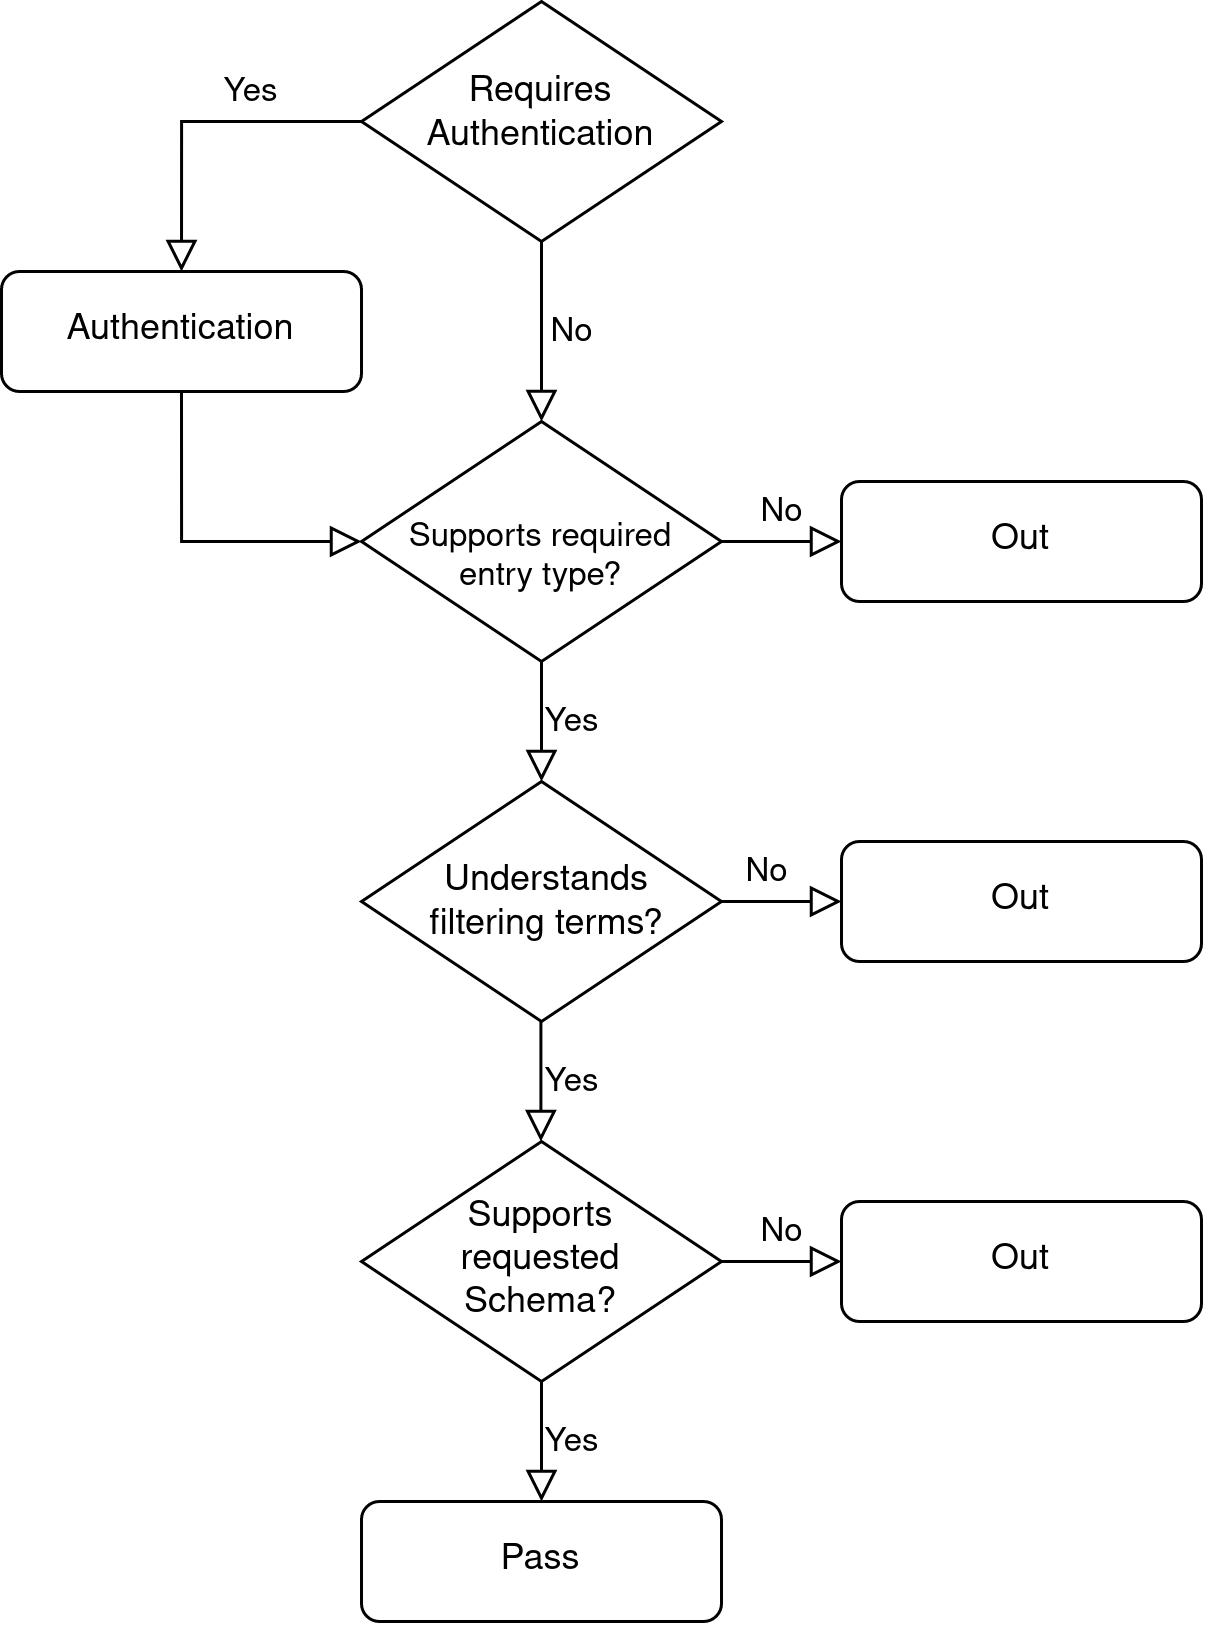

The diagram above was exported from draw.io. Its source (the exported page's mxGraphModel, read from the mxfile embedded in the PNG):
<mxGraphModel dx="989" dy="547" grid="1" gridSize="10" guides="1" tooltips="1" connect="1" arrows="1" fold="1" page="1" pageScale="1" pageWidth="827" pageHeight="1169" math="0" shadow="0">
  <root>
    <mxCell id="WIyWlLk6GJQsqaUBKTNV-0" />
    <mxCell id="WIyWlLk6GJQsqaUBKTNV-1" parent="WIyWlLk6GJQsqaUBKTNV-0" />
    <mxCell id="WIyWlLk6GJQsqaUBKTNV-2" value="No" style="rounded=0;html=1;jettySize=auto;orthogonalLoop=1;fontSize=11;endArrow=block;endFill=0;endSize=8;strokeWidth=1;shadow=0;labelBackgroundColor=none;edgeStyle=orthogonalEdgeStyle;entryX=0.5;entryY=0;entryDx=0;entryDy=0;" parent="WIyWlLk6GJQsqaUBKTNV-1" target="WIyWlLk6GJQsqaUBKTNV-6" edge="1">
      <mxGeometry x="0.25" y="10" relative="1" as="geometry">
        <mxPoint x="220" y="130" as="sourcePoint" />
        <mxPoint x="220" y="160" as="targetPoint" />
        <mxPoint as="offset" />
      </mxGeometry>
    </mxCell>
    <mxCell id="WIyWlLk6GJQsqaUBKTNV-4" value="Yes" style="rounded=0;html=1;jettySize=auto;orthogonalLoop=1;fontSize=11;endArrow=block;endFill=0;endSize=8;strokeWidth=1;shadow=0;labelBackgroundColor=none;edgeStyle=orthogonalEdgeStyle;" parent="WIyWlLk6GJQsqaUBKTNV-1" source="WIyWlLk6GJQsqaUBKTNV-6" edge="1">
      <mxGeometry y="10" relative="1" as="geometry">
        <mxPoint as="offset" />
        <mxPoint x="220" y="330" as="targetPoint" />
      </mxGeometry>
    </mxCell>
    <mxCell id="WIyWlLk6GJQsqaUBKTNV-5" value="No" style="edgeStyle=orthogonalEdgeStyle;rounded=0;html=1;jettySize=auto;orthogonalLoop=1;fontSize=11;endArrow=block;endFill=0;endSize=8;strokeWidth=1;shadow=0;labelBackgroundColor=none;" parent="WIyWlLk6GJQsqaUBKTNV-1" source="WIyWlLk6GJQsqaUBKTNV-6" target="WIyWlLk6GJQsqaUBKTNV-7" edge="1">
      <mxGeometry y="10" relative="1" as="geometry">
        <mxPoint as="offset" />
      </mxGeometry>
    </mxCell>
    <mxCell id="WIyWlLk6GJQsqaUBKTNV-6" value="&lt;div style=&quot;font-size: 11px;&quot; align=&quot;center&quot;&gt;Supports required entry type?&lt;/div&gt;" style="rhombus;whiteSpace=wrap;html=1;shadow=0;fontFamily=Helvetica;fontSize=12;align=center;strokeWidth=1;spacing=6;spacingTop=9;labelPosition=center;verticalLabelPosition=middle;verticalAlign=middle;" parent="WIyWlLk6GJQsqaUBKTNV-1" vertex="1">
      <mxGeometry x="160" y="210" width="120" height="80" as="geometry" />
    </mxCell>
    <mxCell id="WIyWlLk6GJQsqaUBKTNV-7" value="Out" style="rounded=1;whiteSpace=wrap;html=1;fontSize=12;glass=0;strokeWidth=1;shadow=0;" parent="WIyWlLk6GJQsqaUBKTNV-1" vertex="1">
      <mxGeometry x="320" y="230" width="120" height="40" as="geometry" />
    </mxCell>
    <mxCell id="WIyWlLk6GJQsqaUBKTNV-8" value="Yes" style="rounded=0;html=1;jettySize=auto;orthogonalLoop=1;fontSize=11;endArrow=block;endFill=0;endSize=8;strokeWidth=1;shadow=0;labelBackgroundColor=none;edgeStyle=orthogonalEdgeStyle;" parent="WIyWlLk6GJQsqaUBKTNV-1" source="WIyWlLk6GJQsqaUBKTNV-10" target="WIyWlLk6GJQsqaUBKTNV-11" edge="1">
      <mxGeometry y="10" relative="1" as="geometry">
        <mxPoint as="offset" />
      </mxGeometry>
    </mxCell>
    <mxCell id="WIyWlLk6GJQsqaUBKTNV-9" value="No" style="edgeStyle=orthogonalEdgeStyle;rounded=0;html=1;jettySize=auto;orthogonalLoop=1;fontSize=11;endArrow=block;endFill=0;endSize=8;strokeWidth=1;shadow=0;labelBackgroundColor=none;" parent="WIyWlLk6GJQsqaUBKTNV-1" source="WIyWlLk6GJQsqaUBKTNV-10" target="WIyWlLk6GJQsqaUBKTNV-12" edge="1">
      <mxGeometry y="10" relative="1" as="geometry">
        <mxPoint as="offset" />
      </mxGeometry>
    </mxCell>
    <mxCell id="WIyWlLk6GJQsqaUBKTNV-10" value="Supports requested Schema?" style="rhombus;whiteSpace=wrap;html=1;shadow=0;fontFamily=Helvetica;fontSize=12;align=center;strokeWidth=1;spacing=6;spacingTop=0;spacingLeft=3;spacingRight=3;" parent="WIyWlLk6GJQsqaUBKTNV-1" vertex="1">
      <mxGeometry x="160" y="450" width="120" height="80" as="geometry" />
    </mxCell>
    <mxCell id="WIyWlLk6GJQsqaUBKTNV-11" value="Pass" style="rounded=1;whiteSpace=wrap;html=1;fontSize=12;glass=0;strokeWidth=1;shadow=0;" parent="WIyWlLk6GJQsqaUBKTNV-1" vertex="1">
      <mxGeometry x="160" y="570" width="120" height="40" as="geometry" />
    </mxCell>
    <mxCell id="WIyWlLk6GJQsqaUBKTNV-12" value="Out" style="rounded=1;whiteSpace=wrap;html=1;fontSize=12;glass=0;strokeWidth=1;shadow=0;" parent="WIyWlLk6GJQsqaUBKTNV-1" vertex="1">
      <mxGeometry x="320" y="470" width="120" height="40" as="geometry" />
    </mxCell>
    <mxCell id="2Ce3au3qSudfHnCvl30q-1" value="No" style="edgeStyle=orthogonalEdgeStyle;rounded=0;html=1;jettySize=auto;orthogonalLoop=1;fontSize=11;endArrow=block;endFill=0;endSize=8;strokeWidth=1;shadow=0;labelBackgroundColor=none;" edge="1" parent="WIyWlLk6GJQsqaUBKTNV-1">
      <mxGeometry y="10" relative="1" as="geometry">
        <mxPoint as="offset" />
        <mxPoint x="270" y="370" as="sourcePoint" />
        <mxPoint x="320" y="370" as="targetPoint" />
      </mxGeometry>
    </mxCell>
    <mxCell id="2Ce3au3qSudfHnCvl30q-2" value="Understands filtering terms?" style="rhombus;whiteSpace=wrap;html=1;shadow=0;fontFamily=Helvetica;fontSize=12;align=center;strokeWidth=1;spacing=5;spacingTop=2;spacingLeft=4;" vertex="1" parent="WIyWlLk6GJQsqaUBKTNV-1">
      <mxGeometry x="160" y="330" width="120" height="80" as="geometry" />
    </mxCell>
    <mxCell id="2Ce3au3qSudfHnCvl30q-3" value="Out" style="rounded=1;whiteSpace=wrap;html=1;fontSize=12;glass=0;strokeWidth=1;shadow=0;" vertex="1" parent="WIyWlLk6GJQsqaUBKTNV-1">
      <mxGeometry x="320" y="350" width="120" height="40" as="geometry" />
    </mxCell>
    <mxCell id="2Ce3au3qSudfHnCvl30q-6" value="Yes" style="rounded=0;html=1;jettySize=auto;orthogonalLoop=1;fontSize=11;endArrow=block;endFill=0;endSize=8;strokeWidth=1;shadow=0;labelBackgroundColor=none;edgeStyle=orthogonalEdgeStyle;" edge="1" parent="WIyWlLk6GJQsqaUBKTNV-1">
      <mxGeometry y="10" relative="1" as="geometry">
        <mxPoint as="offset" />
        <mxPoint x="219.8" y="410" as="sourcePoint" />
        <mxPoint x="219.8" y="450" as="targetPoint" />
      </mxGeometry>
    </mxCell>
    <mxCell id="2Ce3au3qSudfHnCvl30q-7" value="Authentication" style="rounded=1;whiteSpace=wrap;html=1;fontSize=12;glass=0;strokeWidth=1;shadow=0;" vertex="1" parent="WIyWlLk6GJQsqaUBKTNV-1">
      <mxGeometry x="40" y="160" width="120" height="40" as="geometry" />
    </mxCell>
    <mxCell id="2Ce3au3qSudfHnCvl30q-11" value="Requires Authentication" style="rhombus;whiteSpace=wrap;html=1;shadow=0;fontFamily=Helvetica;fontSize=12;align=center;strokeWidth=1;spacing=6;spacingTop=-4;" vertex="1" parent="WIyWlLk6GJQsqaUBKTNV-1">
      <mxGeometry x="160" y="70" width="120" height="80" as="geometry" />
    </mxCell>
    <mxCell id="2Ce3au3qSudfHnCvl30q-14" value="" style="edgeStyle=orthogonalEdgeStyle;rounded=0;html=1;jettySize=auto;orthogonalLoop=1;fontSize=11;endArrow=block;endFill=0;endSize=8;strokeWidth=1;shadow=0;labelBackgroundColor=none;exitX=0.5;exitY=1;exitDx=0;exitDy=0;entryX=0;entryY=0.5;entryDx=0;entryDy=0;" edge="1" parent="WIyWlLk6GJQsqaUBKTNV-1" source="2Ce3au3qSudfHnCvl30q-7" target="WIyWlLk6GJQsqaUBKTNV-6">
      <mxGeometry y="10" relative="1" as="geometry">
        <mxPoint as="offset" />
        <mxPoint x="280" y="260" as="sourcePoint" />
        <mxPoint x="330" y="260" as="targetPoint" />
      </mxGeometry>
    </mxCell>
    <mxCell id="2Ce3au3qSudfHnCvl30q-15" value="Yes" style="edgeStyle=orthogonalEdgeStyle;rounded=0;html=1;jettySize=auto;orthogonalLoop=1;fontSize=11;endArrow=block;endFill=0;endSize=8;strokeWidth=1;shadow=0;labelBackgroundColor=none;exitX=0;exitY=0.5;exitDx=0;exitDy=0;entryX=0.5;entryY=0;entryDx=0;entryDy=0;" edge="1" parent="WIyWlLk6GJQsqaUBKTNV-1" source="2Ce3au3qSudfHnCvl30q-11" target="2Ce3au3qSudfHnCvl30q-7">
      <mxGeometry x="-0.333" y="-10" relative="1" as="geometry">
        <mxPoint as="offset" />
        <mxPoint x="120" y="140.03" as="sourcePoint" />
        <mxPoint x="190" y="190.03" as="targetPoint" />
      </mxGeometry>
    </mxCell>
  </root>
</mxGraphModel>